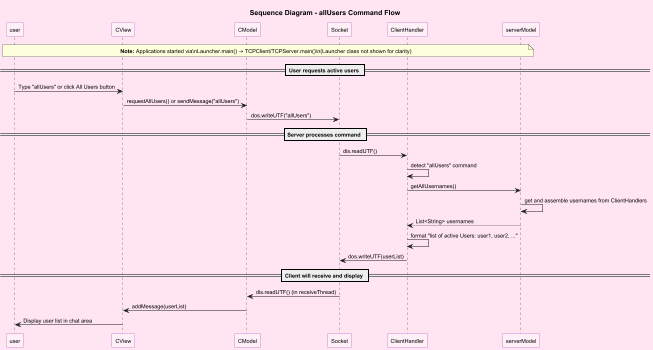

The diagram above was rendered by PlantUML. Its source (embedded in the PNG):
@startuml Sequence Diagram - All Users Command
skinparam backgroundColor #FFE5F1
skinparam defaultFontSize 11
skinparam sequenceParticipant {
    backgroundColor #FFF0F8
    borderColor #9C27B0
}

title Sequence Diagram - allUsers Command Flow

note over user, serverModel
  **Note:** Applications started via\nLauncher.main() → TCPClient/TCPServer.main()\n(Launcher class not shown for clarity)
end note

participant "Chat User" as user
participant "CView" as view
participant "CModel" as model
participant "Socket" as socket
participant "ClientHandler" as handler
participant "SModel" as serverModel

== User requests active users ==
user -> view : Type "allUsers" or click All Users button
view -> model : requestAllUsers() or sendMessage("allUsers")
model -> socket : dos.writeUTF("allUsers")

== Server processes command ==
socket -> handler : dis.readUTF()
handler -> handler : detect "allUsers" command
handler -> serverModel : getAllUsernames()
serverModel -> serverModel : get and assemble usernames from ClientHandlers
serverModel --> handler : List<String> usernames
handler -> handler : format "list of active Users: user1, user2, ..."
handler -> socket : dos.writeUTF(userList)

== Client will receive and display ==
socket -> model : dis.readUTF() (in receiveThread)
model -> view : addMessage(userList)
view -> user : Display user list in chat area

@enduml